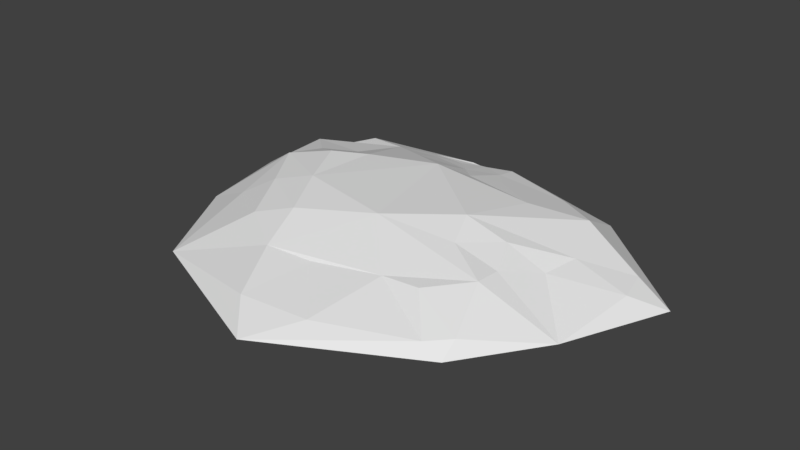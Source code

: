 # Source: SandDune.blend  (saved by Blender 2.77.0; exported with 4.5.12 LTS)
import bpy
from mathutils import Matrix  # noqa: F401  (used for matrix-valued properties, if any)

bpy.ops.wm.read_factory_settings(use_empty=True)
scene = bpy.context.scene
scene.name = 'Scene'

# ---- collections
col_collection_1 = bpy.data.collections.new('Collection 1'); scene.collection.children.link(col_collection_1)

# ---- world
world_world = bpy.data.worlds.new('World'); scene.world = world_world
world_world.color = (0.05088, 0.05088, 0.05088)
world_world.use_sun_shadow = False
world_world.sun_shadow_jitter_overblur = 0.0
world_world.cycles.sampling_method = 'MANUAL'

# ---- meshes
me_icosphere = bpy.data.meshes.new('Icosphere')
me_icosphere.from_pydata([(2.681, -3.476, 0.6942), (-4.85, -1.911, 0.5053), (-6.063, 3.123, 0.5053), (1.377, 5.0, 0.6671), (6.066, -0.06033, 0.5053), (7.716, -1.821, -0.3892), (9.278, 1.747, -0.3892), (0.6583, -7.379, -0.3892), (5.77, -4.621, -0.3892), (-6.755, -1.497, -0.3892), (-4.748, -5.153, -0.3892), (-6.337, 5.168, -0.3892), (-7.417, 1.817, -0.3892), (5.139, 5.422, -0.3892), (0.5193, 6.245, -0.3892), (5.179, -2.198, 0.8512), (-1.269, -4.244, 0.6623), (-4.703, 0.1923, 1.296), (-3.016, 4.201, 0.6623), (5.677, 2.987, 0.9312), (1.017, -1.732, 1.501), (3.243, -0.189, 1.581), (-2.375, -1.044, 1.543), (-2.123, 1.436, 1.543), (0.2435, 2.231, 1.581), (8.195, 1.032, 0.05806), (5.059, -4.608, -0.001592), (3.96, -3.374, 0.713), (-2.933, -3.175, 0.8564), (-4.596, 1.726, 0.9861), (6.336, 1.15, 0.5838), (-3.713, -1.477, 1.181), (-3.533, 2.446, 0.9087), (2.161, 3.245, 1.071), (1.948, -5.882, 0.05806), (5.216, -1.323, 0.8199), (0.3273, -4.043, 0.5838), (4.131, 4.001, 0.7456), (4.739, -0.189, 1.145), (3.846, 2.231, 1.256), (-3.186, 0.7158, 1.62), (-1.595, -2.742, 1.26), (3.659, -1.323, 1.223), (7.969, 2.113, 0.1366), (-0.8248, 5.722, 0.1366), (-2.63, 6.206, -0.3892), (-5.095, 5.175, 0.1366), (-0.406, -6.19, 0.1366), (5.783, -4.022, 0.07692), (-0.5319, 4.6, 0.5838), (1.479, 4.123, 0.8688), (-1.38, 3.216, 1.122), (1.194, 2.738, 1.245), (0.3462, 3.669, 0.9143), (0.9479, 5.622, 0.139), (0.4223, 4.8, 0.6254), (-1.92, 4.961, 0.3995), (0.1351, 5.983, -0.1263), (-1.486, 4.4, 0.6231)], [], [(0, 27, 15, 20), (1, 28, 31), (2, 29, 32), (53, 51, 24, 52), (30, 19, 21, 38), (21, 19, 39, 24), (19, 37, 39), (21, 24, 23, 22, 20), (24, 51, 18, 23), (18, 2, 32, 23), (23, 40, 17, 22), (17, 1, 31, 22), (22, 41, 16, 20), (16, 36, 0, 20), (20, 15, 42, 21), (15, 35, 42), (6, 43, 25), (6, 13, 19, 43), (13, 3, 37, 19), (14, 57, 44, 56, 18, 58, 49, 55, 3, 54), (14, 45, 44, 57), (11, 2, 18, 46), (12, 17, 29, 2), (12, 9, 17), (9, 1, 17), (10, 16, 28, 1), (10, 7, 47, 16), (7, 34, 47), (8, 48, 26), (8, 5, 15, 48), (5, 4, 35, 15), (13, 14, 54, 3), (11, 12, 2), (9, 10, 1), (34, 26, 0), (5, 6, 25, 4), (7, 8, 26, 34), (26, 27, 0), (26, 48, 27), (48, 15, 27), (47, 36, 16), (47, 34, 36), (34, 0, 36), (44, 46, 18, 56), (44, 45, 46), (45, 11, 46), (25, 30, 4), (25, 43, 30), (43, 19, 30), (42, 38, 21), (42, 35, 38), (35, 4, 38), (39, 33, 52, 24), (39, 37, 33), (37, 3, 50, 33), (4, 30, 38), (32, 40, 23), (32, 29, 40), (29, 17, 40), (31, 41, 22), (31, 28, 41), (28, 16, 41), (50, 53, 52, 33), (3, 55, 49, 53, 50), (49, 58, 18, 51, 53)])
me_icosphere.use_remesh_preserve_volume = False
me_icosphere.use_remesh_preserve_attributes = False
me_icosphere.use_mirror_vertex_groups = False
me_icosphere.update()

# ---- objects
ob_icosphere = bpy.data.objects.new('Icosphere', me_icosphere)

# ---- transforms, parenting, visibility, modifiers, constraints
ob_icosphere.location = (0.0, 0.0, 0.4)
ob_icosphere.lineart.crease_threshold = 0.0

# ---- collection membership
col_collection_1.objects.link(ob_icosphere)

# ---- scene / render settings (as saved in the file)
scene.frame_start = 1; scene.frame_end = 250; scene.frame_set(1)
scene.render.engine = 'BLENDER_EEVEE_NEXT'
scene.render.resolution_percentage = 50
scene.render.dither_intensity = 0.0
scene.cycles.use_denoising = False
scene.cycles.samples = 128
scene.cycles.sampling_pattern = 'TABULATED_SOBOL'
scene.cycles.light_sampling_threshold = 0.0
scene.cycles.use_adaptive_sampling = False
scene.cycles.use_light_tree = False
scene.cycles.blur_glossy = 0.0
scene.cycles.sample_clamp_indirect = 0.0
scene.view_settings.view_transform = 'Standard'
bpy.context.view_layer.update()

# ---- added for rendering (the .blend has no active camera and no usable light): camera, sun
cam_auto = bpy.data.cameras.new('AutoCamera')
cam_auto.lens = 50.0
cam_auto.sensor_width = 36.0
cam_auto.clip_end = 1000.0
ob_auto_camera = bpy.data.objects.new('AutoCamera', cam_auto)
scene.collection.objects.link(ob_auto_camera)
ob_auto_camera.location = (20.9544, -24.596, 17.0349)
ob_auto_camera.rotation_euler = (1.09748, -7.21219e-08, 0.694738)
scene.camera = ob_auto_camera
light_auto_sun = bpy.data.lights.new('AutoSun', 'SUN')
light_auto_sun.energy = 3.0
light_auto_sun.angle = 0.0523599
ob_auto_sun = bpy.data.objects.new('AutoSun', light_auto_sun)
scene.collection.objects.link(ob_auto_sun)
ob_auto_sun.rotation_euler = (0.872665, 0.174533, 0.523599)
bpy.context.view_layer.update()
